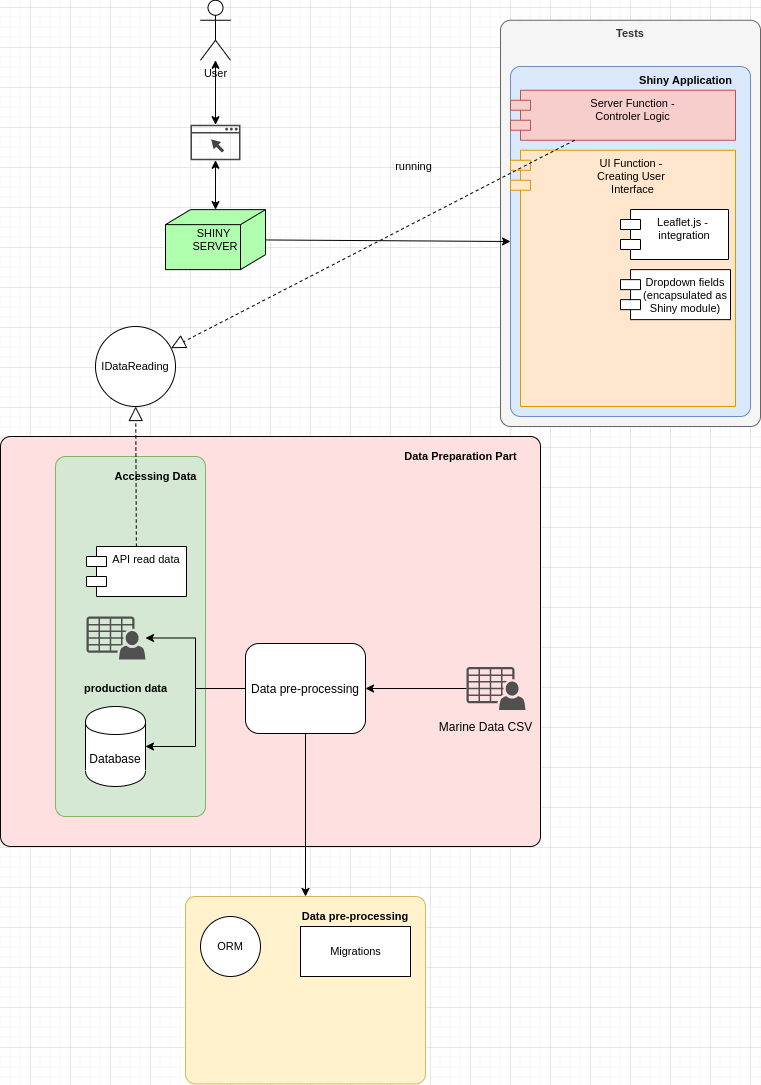

The diagram above was exported from draw.io. Its source (the exported page's mxGraphModel, read from the mxfile embedded in the PNG):
<mxGraphModel dx="1355" dy="1925" grid="1" gridSize="10" guides="1" tooltips="1" connect="1" arrows="1" fold="1" page="1" pageScale="1" pageWidth="850" pageHeight="1100" math="0" shadow="0">
  <root>
    <mxCell id="0" />
    <mxCell id="1" parent="0" />
    <mxCell id="zFbp0l8ORLaPv7KycNi5-47" value="Tests" style="html=1;outlineConnect=0;whiteSpace=wrap;fillColor=#f5f5f5;shape=mxgraph.archimate3.application;archiType=rounded;fontSize=11;strokeColor=#666666;fontColor=#333333;verticalAlign=top;align=center;fontStyle=1" parent="1" vertex="1">
      <mxGeometry x="550" y="-66.25" width="260" height="406.25" as="geometry" />
    </mxCell>
    <mxCell id="zFbp0l8ORLaPv7KycNi5-18" value="" style="html=1;outlineConnect=0;whiteSpace=wrap;fillColor=#FFE0E0;shape=mxgraph.archimate3.application;archiType=rounded;fontSize=11;" parent="1" vertex="1">
      <mxGeometry x="50" y="350" width="540" height="410" as="geometry" />
    </mxCell>
    <mxCell id="zFbp0l8ORLaPv7KycNi5-12" value="SHINY &lt;br&gt;SERVER" style="html=1;outlineConnect=0;whiteSpace=wrap;fillColor=#AFFFAF;shape=mxgraph.archimate3.node;fontSize=11;" parent="1" vertex="1">
      <mxGeometry x="215" y="123.13" width="100" height="60" as="geometry" />
    </mxCell>
    <mxCell id="zFbp0l8ORLaPv7KycNi5-13" value="" style="pointerEvents=1;shadow=0;dashed=0;html=1;strokeColor=none;fillColor=#434445;aspect=fixed;labelPosition=center;verticalLabelPosition=bottom;verticalAlign=top;align=center;outlineConnect=0;shape=mxgraph.vvd.web_browser;fontSize=11;" parent="1" vertex="1">
      <mxGeometry x="240" y="38.25" width="50" height="35.5" as="geometry" />
    </mxCell>
    <mxCell id="zFbp0l8ORLaPv7KycNi5-14" value="" style="endArrow=classic;startArrow=classic;html=1;fontSize=11;" parent="1" source="zFbp0l8ORLaPv7KycNi5-12" target="zFbp0l8ORLaPv7KycNi5-13" edge="1">
      <mxGeometry width="50" height="50" relative="1" as="geometry">
        <mxPoint x="180" as="sourcePoint" />
        <mxPoint x="230" y="-50" as="targetPoint" />
      </mxGeometry>
    </mxCell>
    <mxCell id="zFbp0l8ORLaPv7KycNi5-15" value="User" style="shape=umlActor;verticalLabelPosition=bottom;labelBackgroundColor=#ffffff;verticalAlign=top;html=1;outlineConnect=0;fontSize=11;" parent="1" vertex="1">
      <mxGeometry x="250" y="-86.25" width="30" height="60" as="geometry" />
    </mxCell>
    <mxCell id="zFbp0l8ORLaPv7KycNi5-17" value="" style="endArrow=classic;startArrow=classic;html=1;fontSize=11;" parent="1" source="zFbp0l8ORLaPv7KycNi5-13" target="zFbp0l8ORLaPv7KycNi5-15" edge="1">
      <mxGeometry width="50" height="50" relative="1" as="geometry">
        <mxPoint x="75" y="23.75" as="sourcePoint" />
        <mxPoint x="125" y="-26.25" as="targetPoint" />
      </mxGeometry>
    </mxCell>
    <mxCell id="zFbp0l8ORLaPv7KycNi5-19" value="Data Preparation Part" style="text;html=1;align=center;verticalAlign=middle;resizable=0;points=[];autosize=1;fontSize=11;fontStyle=1" parent="1" vertex="1">
      <mxGeometry x="445" y="360" width="130" height="20" as="geometry" />
    </mxCell>
    <mxCell id="zFbp0l8ORLaPv7KycNi5-23" value="" style="html=1;outlineConnect=0;whiteSpace=wrap;fillColor=#d5e8d4;shape=mxgraph.archimate3.application;archiType=rounded;fontSize=11;strokeColor=#82b366;" parent="1" vertex="1">
      <mxGeometry x="105" y="370" width="150" height="360" as="geometry" />
    </mxCell>
    <mxCell id="zFbp0l8ORLaPv7KycNi5-1" value="Database" style="shape=cylinder;whiteSpace=wrap;html=1;boundedLbl=1;backgroundOutline=1;" parent="1" vertex="1">
      <mxGeometry x="135" y="620" width="60" height="80" as="geometry" />
    </mxCell>
    <mxCell id="zFbp0l8ORLaPv7KycNi5-5" style="edgeStyle=orthogonalEdgeStyle;rounded=0;orthogonalLoop=1;jettySize=auto;html=1;" parent="1" source="zFbp0l8ORLaPv7KycNi5-2" target="zFbp0l8ORLaPv7KycNi5-4" edge="1">
      <mxGeometry relative="1" as="geometry" />
    </mxCell>
    <mxCell id="zFbp0l8ORLaPv7KycNi5-2" value="" style="pointerEvents=1;shadow=0;dashed=0;html=1;strokeColor=none;fillColor=#505050;labelPosition=center;verticalLabelPosition=bottom;verticalAlign=top;outlineConnect=0;align=center;shape=mxgraph.office.users.csv_file;" parent="1" vertex="1">
      <mxGeometry x="516" y="580.5" width="59" height="43" as="geometry" />
    </mxCell>
    <mxCell id="zFbp0l8ORLaPv7KycNi5-3" value="Marine Data CSV" style="text;html=1;align=center;verticalAlign=middle;resizable=0;points=[];autosize=1;" parent="1" vertex="1">
      <mxGeometry x="480" y="630" width="110" height="20" as="geometry" />
    </mxCell>
    <mxCell id="zFbp0l8ORLaPv7KycNi5-6" style="edgeStyle=orthogonalEdgeStyle;rounded=0;orthogonalLoop=1;jettySize=auto;html=1;" parent="1" source="zFbp0l8ORLaPv7KycNi5-4" target="zFbp0l8ORLaPv7KycNi5-1" edge="1">
      <mxGeometry relative="1" as="geometry" />
    </mxCell>
    <mxCell id="zFbp0l8ORLaPv7KycNi5-21" style="edgeStyle=orthogonalEdgeStyle;rounded=0;orthogonalLoop=1;jettySize=auto;html=1;fontSize=11;" parent="1" source="zFbp0l8ORLaPv7KycNi5-4" target="zFbp0l8ORLaPv7KycNi5-20" edge="1">
      <mxGeometry relative="1" as="geometry" />
    </mxCell>
    <mxCell id="zFbp0l8ORLaPv7KycNi5-41" style="edgeStyle=orthogonalEdgeStyle;rounded=0;orthogonalLoop=1;jettySize=auto;html=1;fontSize=11;" parent="1" source="zFbp0l8ORLaPv7KycNi5-4" target="zFbp0l8ORLaPv7KycNi5-40" edge="1">
      <mxGeometry relative="1" as="geometry" />
    </mxCell>
    <mxCell id="zFbp0l8ORLaPv7KycNi5-4" value="Data pre-processing" style="shape=ext;rounded=1;html=1;whiteSpace=wrap;" parent="1" vertex="1">
      <mxGeometry x="295" y="557" width="120" height="90" as="geometry" />
    </mxCell>
    <mxCell id="zFbp0l8ORLaPv7KycNi5-20" value="" style="pointerEvents=1;shadow=0;dashed=0;html=1;strokeColor=none;fillColor=#505050;labelPosition=center;verticalLabelPosition=bottom;verticalAlign=top;outlineConnect=0;align=center;shape=mxgraph.office.users.csv_file;" parent="1" vertex="1">
      <mxGeometry x="136" y="530" width="59" height="43" as="geometry" />
    </mxCell>
    <mxCell id="zFbp0l8ORLaPv7KycNi5-22" value="production data" style="text;html=1;align=center;verticalAlign=middle;resizable=0;points=[];autosize=1;fontSize=11;fontStyle=1" parent="1" vertex="1">
      <mxGeometry x="125" y="592" width="100" height="20" as="geometry" />
    </mxCell>
    <mxCell id="zFbp0l8ORLaPv7KycNi5-24" value="Accessing Data" style="text;html=1;align=center;verticalAlign=middle;resizable=0;points=[];autosize=1;fontSize=11;fontStyle=1" parent="1" vertex="1">
      <mxGeometry x="155" y="380" width="100" height="20" as="geometry" />
    </mxCell>
    <mxCell id="zFbp0l8ORLaPv7KycNi5-25" value="API read data" style="shape=module;align=left;spacingLeft=20;align=center;verticalAlign=top;fontSize=11;" parent="1" vertex="1">
      <mxGeometry x="136" y="460" width="100" height="50" as="geometry" />
    </mxCell>
    <mxCell id="zFbp0l8ORLaPv7KycNi5-26" value="IDataReading" style="ellipse;whiteSpace=wrap;html=1;aspect=fixed;fontSize=11;" parent="1" vertex="1">
      <mxGeometry x="145" y="240" width="80" height="80" as="geometry" />
    </mxCell>
    <mxCell id="zFbp0l8ORLaPv7KycNi5-30" value="" style="endArrow=block;dashed=1;endFill=0;endSize=12;html=1;fontSize=11;" parent="1" source="zFbp0l8ORLaPv7KycNi5-25" target="zFbp0l8ORLaPv7KycNi5-26" edge="1">
      <mxGeometry width="160" relative="1" as="geometry">
        <mxPoint x="236.82327127501208" y="303.16800612575213" as="sourcePoint" />
        <mxPoint x="315" y="270.00212121212104" as="targetPoint" />
      </mxGeometry>
    </mxCell>
    <mxCell id="zFbp0l8ORLaPv7KycNi5-32" value="" style="html=1;outlineConnect=0;whiteSpace=wrap;fillColor=#dae8fc;shape=mxgraph.archimate3.application;archiType=rounded;fontSize=11;strokeColor=#6c8ebf;" parent="1" vertex="1">
      <mxGeometry x="560" y="-20" width="240" height="350" as="geometry" />
    </mxCell>
    <mxCell id="zFbp0l8ORLaPv7KycNi5-33" value="Shiny Application" style="text;html=1;align=center;verticalAlign=middle;resizable=0;points=[];autosize=1;fontSize=11;fontStyle=1" parent="1" vertex="1">
      <mxGeometry x="680" y="-16.25" width="110" height="20" as="geometry" />
    </mxCell>
    <mxCell id="zFbp0l8ORLaPv7KycNi5-34" value="Server Function -&#10;Controler Logic" style="shape=module;align=left;spacingLeft=20;align=center;verticalAlign=top;fontSize=11;fillColor=#f8cecc;strokeColor=#b85450;" parent="1" vertex="1">
      <mxGeometry x="560" y="3.75" width="225" height="50" as="geometry" />
    </mxCell>
    <mxCell id="zFbp0l8ORLaPv7KycNi5-35" value="UI Function - &#10;Creating User &#10;Interface" style="shape=module;align=right;spacingLeft=20;align=center;verticalAlign=top;fontSize=11;fillColor=#ffe6cc;strokeColor=#d79b00;labelPosition=center;verticalLabelPosition=middle;" parent="1" vertex="1">
      <mxGeometry x="560" y="63.75" width="225" height="256.25" as="geometry" />
    </mxCell>
    <mxCell id="zFbp0l8ORLaPv7KycNi5-37" value="" style="endArrow=classic;html=1;fontSize=11;entryX=0;entryY=0.5;entryDx=0;entryDy=0;entryPerimeter=0;" parent="1" source="zFbp0l8ORLaPv7KycNi5-12" target="zFbp0l8ORLaPv7KycNi5-32" edge="1">
      <mxGeometry width="50" height="50" relative="1" as="geometry">
        <mxPoint x="420" y="160" as="sourcePoint" />
        <mxPoint x="470" y="110" as="targetPoint" />
      </mxGeometry>
    </mxCell>
    <mxCell id="zFbp0l8ORLaPv7KycNi5-38" value="running" style="text;html=1;align=center;verticalAlign=middle;resizable=0;points=[];autosize=1;fontSize=11;" parent="1" vertex="1">
      <mxGeometry x="438" y="70" width="50" height="20" as="geometry" />
    </mxCell>
    <mxCell id="zFbp0l8ORLaPv7KycNi5-39" value="" style="endArrow=block;dashed=1;endFill=0;endSize=12;html=1;fontSize=11;" parent="1" source="zFbp0l8ORLaPv7KycNi5-34" target="zFbp0l8ORLaPv7KycNi5-26" edge="1">
      <mxGeometry width="160" relative="1" as="geometry">
        <mxPoint x="404.1071428571429" y="163.75" as="sourcePoint" />
        <mxPoint x="295.004091873496" y="311.56703681655335" as="targetPoint" />
      </mxGeometry>
    </mxCell>
    <mxCell id="zFbp0l8ORLaPv7KycNi5-40" value="" style="html=1;outlineConnect=0;whiteSpace=wrap;fillColor=#fff2cc;shape=mxgraph.archimate3.application;archiType=rounded;fontSize=11;strokeColor=#d6b656;" parent="1" vertex="1">
      <mxGeometry x="235" y="810" width="240" height="187.5" as="geometry" />
    </mxCell>
    <mxCell id="zFbp0l8ORLaPv7KycNi5-42" value="Data pre-processing" style="text;html=1;strokeColor=none;fillColor=none;align=center;verticalAlign=middle;whiteSpace=wrap;rounded=0;fontSize=11;fontStyle=1" parent="1" vertex="1">
      <mxGeometry x="350" y="820" width="110" height="20" as="geometry" />
    </mxCell>
    <mxCell id="zFbp0l8ORLaPv7KycNi5-43" value="Leaflet.js - &#10;integration" style="shape=module;align=left;spacingLeft=20;align=center;verticalAlign=top;fontSize=11;" parent="1" vertex="1">
      <mxGeometry x="670" y="123" width="108" height="50" as="geometry" />
    </mxCell>
    <mxCell id="zFbp0l8ORLaPv7KycNi5-44" value="Dropdown fields&#10;(encapsulated as &#10;Shiny module)" style="shape=module;align=left;spacingLeft=20;align=center;verticalAlign=top;fontSize=11;" parent="1" vertex="1">
      <mxGeometry x="670" y="183.13" width="110" height="50" as="geometry" />
    </mxCell>
    <mxCell id="zFbp0l8ORLaPv7KycNi5-45" value="ORM" style="ellipse;whiteSpace=wrap;html=1;aspect=fixed;fontSize=11;align=center;" parent="1" vertex="1">
      <mxGeometry x="250" y="830" width="60" height="60" as="geometry" />
    </mxCell>
    <mxCell id="zFbp0l8ORLaPv7KycNi5-46" value="Migrations" style="html=1;fontSize=11;align=center;" parent="1" vertex="1">
      <mxGeometry x="350" y="840" width="110" height="50" as="geometry" />
    </mxCell>
  </root>
</mxGraphModel>